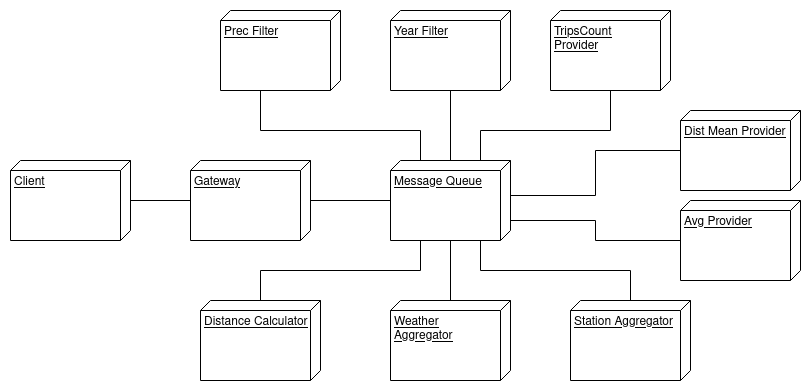

The diagram above was exported from draw.io. Its source (the exported page's mxGraphModel, read from the mxfile embedded in the PNG):
<mxGraphModel dx="2402" dy="795" grid="1" gridSize="10" guides="1" tooltips="1" connect="1" arrows="1" fold="1" page="0" pageScale="1" pageWidth="827" pageHeight="1169" math="0" shadow="0">
  <root>
    <mxCell id="0" />
    <mxCell id="1" parent="0" />
    <mxCell id="2" style="edgeStyle=orthogonalEdgeStyle;rounded=0;orthogonalLoop=1;jettySize=auto;html=1;endArrow=none;endFill=0;" edge="1" source="3" target="8" parent="1">
      <mxGeometry relative="1" as="geometry" />
    </mxCell>
    <mxCell id="3" value="Client" style="verticalAlign=top;align=left;spacingTop=8;spacingLeft=2;spacingRight=12;shape=cube;size=10;direction=south;fontStyle=4;html=1;whiteSpace=wrap;" vertex="1" parent="1">
      <mxGeometry x="-440" y="450" width="120" height="80" as="geometry" />
    </mxCell>
    <mxCell id="4" style="edgeStyle=orthogonalEdgeStyle;shape=connector;rounded=0;orthogonalLoop=1;jettySize=auto;html=1;labelBackgroundColor=default;strokeColor=default;fontFamily=Helvetica;fontSize=11;fontColor=default;endArrow=none;endFill=0;" edge="1" source="6" target="9" parent="1">
      <mxGeometry relative="1" as="geometry" />
    </mxCell>
    <mxCell id="5" style="edgeStyle=orthogonalEdgeStyle;shape=connector;rounded=0;orthogonalLoop=1;jettySize=auto;html=1;labelBackgroundColor=default;strokeColor=default;fontFamily=Helvetica;fontSize=11;fontColor=default;endArrow=none;endFill=0;" edge="1" source="6" target="10" parent="1">
      <mxGeometry relative="1" as="geometry">
        <Array as="points">
          <mxPoint x="30" y="560" />
          <mxPoint x="180" y="560" />
        </Array>
      </mxGeometry>
    </mxCell>
    <mxCell id="6" value="Message Queue" style="verticalAlign=top;align=left;spacingTop=8;spacingLeft=2;spacingRight=12;shape=cube;size=10;direction=south;fontStyle=4;html=1;whiteSpace=wrap;" vertex="1" parent="1">
      <mxGeometry x="-60" y="450" width="120" height="80" as="geometry" />
    </mxCell>
    <mxCell id="7" style="edgeStyle=orthogonalEdgeStyle;rounded=0;orthogonalLoop=1;jettySize=auto;html=1;endArrow=none;endFill=0;" edge="1" source="8" target="6" parent="1">
      <mxGeometry relative="1" as="geometry" />
    </mxCell>
    <mxCell id="8" value="Gateway" style="verticalAlign=top;align=left;spacingTop=8;spacingLeft=2;spacingRight=12;shape=cube;size=10;direction=south;fontStyle=4;html=1;whiteSpace=wrap;" vertex="1" parent="1">
      <mxGeometry x="-260" y="450" width="120" height="80" as="geometry" />
    </mxCell>
    <mxCell id="9" value="Weather Aggregator" style="verticalAlign=top;align=left;spacingTop=8;spacingLeft=2;spacingRight=12;shape=cube;size=10;direction=south;fontStyle=4;html=1;whiteSpace=wrap;" vertex="1" parent="1">
      <mxGeometry x="-60" y="590" width="120" height="80" as="geometry" />
    </mxCell>
    <mxCell id="10" value="Station Aggregator" style="verticalAlign=top;align=left;spacingTop=8;spacingLeft=2;spacingRight=12;shape=cube;size=10;direction=south;fontStyle=4;html=1;whiteSpace=wrap;" vertex="1" parent="1">
      <mxGeometry x="120" y="590" width="120" height="80" as="geometry" />
    </mxCell>
    <mxCell id="11" style="edgeStyle=orthogonalEdgeStyle;shape=connector;rounded=0;orthogonalLoop=1;jettySize=auto;html=1;labelBackgroundColor=default;strokeColor=default;fontFamily=Helvetica;fontSize=11;fontColor=default;endArrow=none;endFill=0;" edge="1" source="12" target="6" parent="1">
      <mxGeometry relative="1" as="geometry">
        <Array as="points">
          <mxPoint x="-190" y="560" />
          <mxPoint x="-30" y="560" />
        </Array>
      </mxGeometry>
    </mxCell>
    <mxCell id="12" value="Distance Calculator" style="verticalAlign=top;align=left;spacingTop=8;spacingLeft=2;spacingRight=12;shape=cube;size=10;direction=south;fontStyle=4;html=1;whiteSpace=wrap;" vertex="1" parent="1">
      <mxGeometry x="-250" y="590" width="120" height="80" as="geometry" />
    </mxCell>
    <mxCell id="13" style="edgeStyle=orthogonalEdgeStyle;shape=connector;rounded=0;orthogonalLoop=1;jettySize=auto;html=1;labelBackgroundColor=default;strokeColor=default;fontFamily=Helvetica;fontSize=11;fontColor=default;endArrow=none;endFill=0;" edge="1" source="14" target="6" parent="1">
      <mxGeometry relative="1" as="geometry">
        <Array as="points">
          <mxPoint x="-190" y="420" />
          <mxPoint x="-30" y="420" />
        </Array>
      </mxGeometry>
    </mxCell>
    <mxCell id="14" value="Prec Filter" style="verticalAlign=top;align=left;spacingTop=8;spacingLeft=2;spacingRight=12;shape=cube;size=10;direction=south;fontStyle=4;html=1;whiteSpace=wrap;" vertex="1" parent="1">
      <mxGeometry x="-230" y="300" width="120" height="80" as="geometry" />
    </mxCell>
    <mxCell id="15" style="edgeStyle=orthogonalEdgeStyle;shape=connector;rounded=0;orthogonalLoop=1;jettySize=auto;html=1;labelBackgroundColor=default;strokeColor=default;fontFamily=Helvetica;fontSize=11;fontColor=default;endArrow=none;endFill=0;" edge="1" source="16" target="6" parent="1">
      <mxGeometry relative="1" as="geometry" />
    </mxCell>
    <mxCell id="16" value="Year Filter" style="verticalAlign=top;align=left;spacingTop=8;spacingLeft=2;spacingRight=12;shape=cube;size=10;direction=south;fontStyle=4;html=1;whiteSpace=wrap;" vertex="1" parent="1">
      <mxGeometry x="-60" y="300" width="120" height="80" as="geometry" />
    </mxCell>
    <mxCell id="17" style="edgeStyle=orthogonalEdgeStyle;shape=connector;rounded=0;orthogonalLoop=1;jettySize=auto;html=1;labelBackgroundColor=default;strokeColor=default;fontFamily=Helvetica;fontSize=11;fontColor=default;endArrow=none;endFill=0;" edge="1" source="18" target="6" parent="1">
      <mxGeometry relative="1" as="geometry">
        <Array as="points">
          <mxPoint x="160" y="420" />
          <mxPoint x="30" y="420" />
        </Array>
      </mxGeometry>
    </mxCell>
    <mxCell id="18" value="TripsCount Provider" style="verticalAlign=top;align=left;spacingTop=8;spacingLeft=2;spacingRight=12;shape=cube;size=10;direction=south;fontStyle=4;html=1;whiteSpace=wrap;" vertex="1" parent="1">
      <mxGeometry x="100" y="300" width="120" height="80" as="geometry" />
    </mxCell>
    <mxCell id="19" style="edgeStyle=orthogonalEdgeStyle;shape=connector;rounded=0;orthogonalLoop=1;jettySize=auto;html=1;labelBackgroundColor=default;strokeColor=default;fontFamily=Helvetica;fontSize=11;fontColor=default;endArrow=none;endFill=0;" edge="1" source="20" target="6" parent="1">
      <mxGeometry relative="1" as="geometry">
        <Array as="points">
          <mxPoint x="145" y="530" />
          <mxPoint x="145" y="510" />
        </Array>
      </mxGeometry>
    </mxCell>
    <mxCell id="20" value="Avg Provider" style="verticalAlign=top;align=left;spacingTop=8;spacingLeft=2;spacingRight=12;shape=cube;size=10;direction=south;fontStyle=4;html=1;whiteSpace=wrap;" vertex="1" parent="1">
      <mxGeometry x="230" y="490" width="120" height="80" as="geometry" />
    </mxCell>
    <mxCell id="21" style="edgeStyle=orthogonalEdgeStyle;shape=connector;rounded=0;orthogonalLoop=1;jettySize=auto;html=1;entryX=0;entryY=0;entryDx=35;entryDy=0;entryPerimeter=0;labelBackgroundColor=default;strokeColor=default;fontFamily=Helvetica;fontSize=11;fontColor=default;endArrow=none;endFill=0;" edge="1" source="22" target="6" parent="1">
      <mxGeometry relative="1" as="geometry" />
    </mxCell>
    <mxCell id="22" value="Dist Mean Provider" style="verticalAlign=top;align=left;spacingTop=8;spacingLeft=2;spacingRight=12;shape=cube;size=10;direction=south;fontStyle=4;html=1;whiteSpace=wrap;" vertex="1" parent="1">
      <mxGeometry x="230" y="400" width="120" height="80" as="geometry" />
    </mxCell>
  </root>
</mxGraphModel>